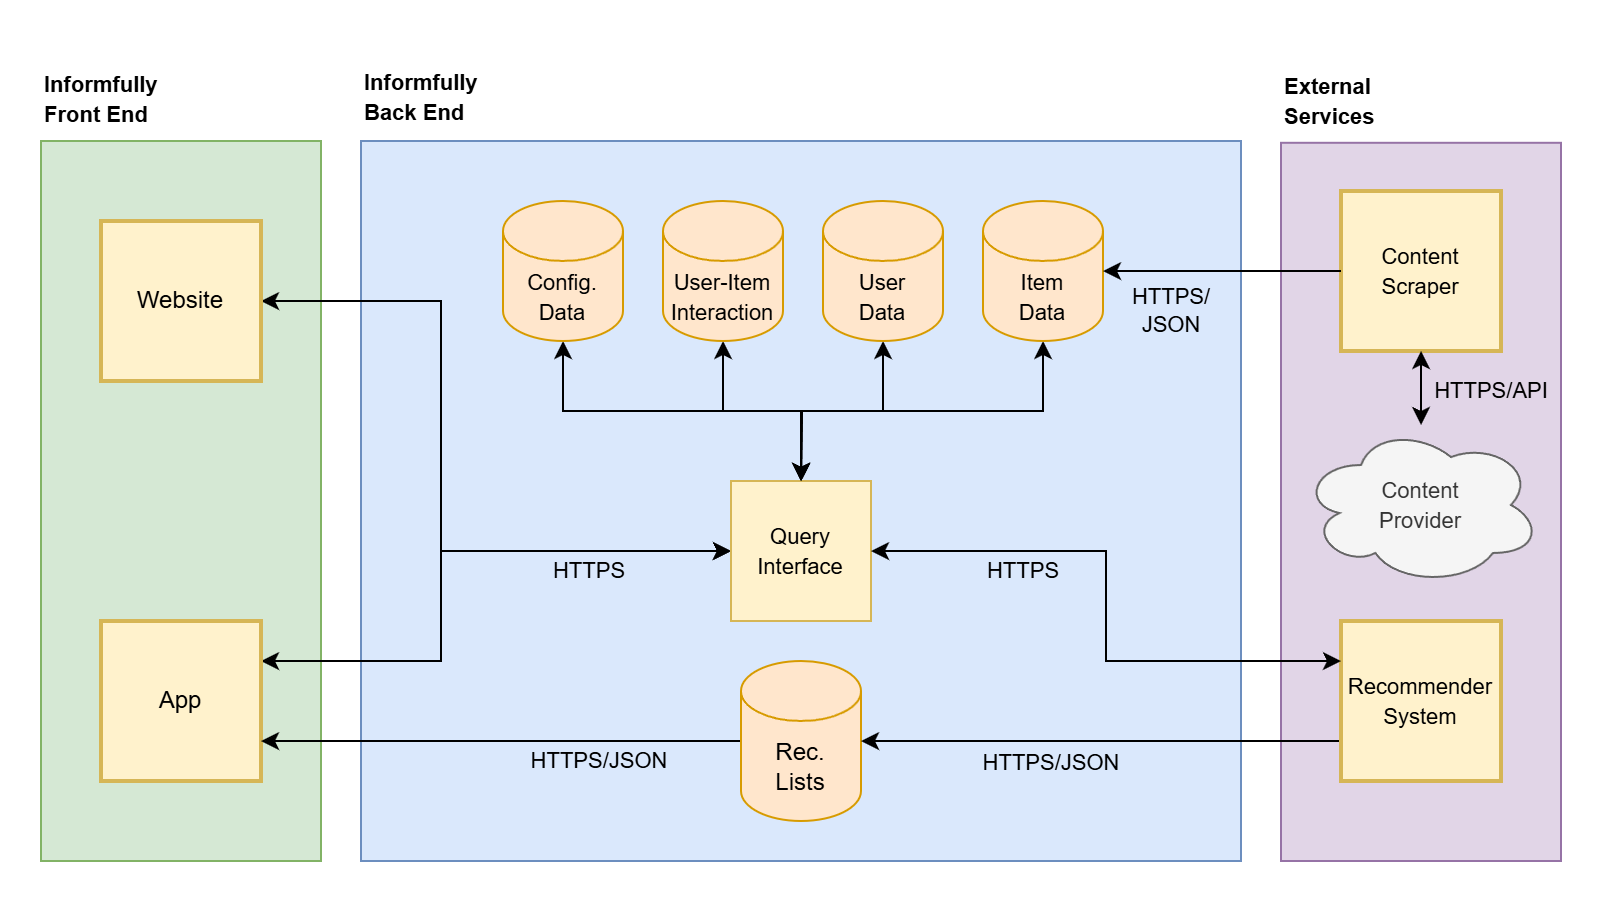

The diagram above was exported from draw.io. Its source (the exported page's mxGraphModel, read from the mxfile embedded in the PNG):
<mxGraphModel dx="1426" dy="111" grid="1" gridSize="10" guides="1" tooltips="1" connect="1" arrows="1" fold="1" page="1" pageScale="1" pageWidth="1100" pageHeight="850" math="0" shadow="0">
  <root>
    <mxCell id="0" />
    <mxCell id="1" parent="0" />
    <mxCell id="2" value="" style="rounded=0;whiteSpace=wrap;html=1;fillColor=#dae8fc;strokeColor=#6c8ebf;fontStyle=0" vertex="1" parent="1">
      <mxGeometry x="330" y="1115" width="440" height="360" as="geometry" />
    </mxCell>
    <mxCell id="3" value="" style="rounded=0;whiteSpace=wrap;html=1;fillColor=#e1d5e7;strokeColor=#9673a6;fontStyle=0" vertex="1" parent="1">
      <mxGeometry x="790" y="1115.9" width="140" height="359.1" as="geometry" />
    </mxCell>
    <mxCell id="4" value="" style="rounded=0;whiteSpace=wrap;html=1;fillColor=#d5e8d4;strokeColor=#82b366;fontStyle=0" vertex="1" parent="1">
      <mxGeometry x="170" y="1115" width="140" height="360" as="geometry" />
    </mxCell>
    <mxCell id="5" value="&lt;font style=&quot;font-size: 11px&quot;&gt;&lt;br&gt;Informfully&lt;br&gt;Front End&lt;/font&gt;" style="text;html=1;strokeColor=none;fillColor=none;align=left;verticalAlign=middle;whiteSpace=wrap;rounded=0;fontStyle=1" vertex="1" parent="1">
      <mxGeometry x="170" y="1076" width="60" height="21" as="geometry" />
    </mxCell>
    <mxCell id="6" value="&lt;font style=&quot;font-size: 11px&quot;&gt;&lt;br&gt;Informfully&lt;br&gt;Back End&lt;/font&gt;&lt;div&gt;&lt;/div&gt;" style="text;html=1;strokeColor=none;fillColor=none;align=left;verticalAlign=middle;whiteSpace=wrap;rounded=0;fontStyle=1" vertex="1" parent="1">
      <mxGeometry x="330" y="1076" width="60" height="20" as="geometry" />
    </mxCell>
    <mxCell id="7" style="edgeStyle=orthogonalEdgeStyle;rounded=0;orthogonalLoop=1;jettySize=auto;html=1;exitX=1;exitY=0.25;exitDx=0;exitDy=0;entryX=0;entryY=0.5;entryDx=0;entryDy=0;startArrow=classic;startFill=1;strokeWidth=1;fontStyle=0" edge="1" source="8" target="24" parent="1">
      <mxGeometry relative="1" as="geometry">
        <Array as="points">
          <mxPoint x="370" y="1375" />
          <mxPoint x="370" y="1320" />
        </Array>
      </mxGeometry>
    </mxCell>
    <mxCell id="8" value="App" style="whiteSpace=wrap;html=1;aspect=fixed;fillColor=#fff2cc;strokeColor=#d6b656;strokeWidth=2;fontStyle=0" vertex="1" parent="1">
      <mxGeometry x="200" y="1355" width="80" height="80" as="geometry" />
    </mxCell>
    <mxCell id="9" value="HTTPS" style="edgeStyle=orthogonalEdgeStyle;rounded=0;orthogonalLoop=1;jettySize=auto;html=1;exitX=1;exitY=0.5;exitDx=0;exitDy=0;entryX=0;entryY=0.5;entryDx=0;entryDy=0;startArrow=classic;startFill=1;fontStyle=0;labelBackgroundColor=none;strokeWidth=1;" edge="1" source="10" target="24" parent="1">
      <mxGeometry x="0.6109" y="-10" relative="1" as="geometry">
        <Array as="points">
          <mxPoint x="370" y="1195" />
          <mxPoint x="370" y="1320" />
        </Array>
        <mxPoint x="-1" as="offset" />
      </mxGeometry>
    </mxCell>
    <mxCell id="10" value="Website" style="whiteSpace=wrap;html=1;aspect=fixed;fillColor=#fff2cc;strokeColor=#d6b656;strokeWidth=2;fontStyle=0" vertex="1" parent="1">
      <mxGeometry x="200" y="1155" width="80" height="80" as="geometry" />
    </mxCell>
    <mxCell id="11" value="&lt;span&gt;HTTPS/JSON&lt;/span&gt;" style="edgeStyle=orthogonalEdgeStyle;rounded=0;orthogonalLoop=1;jettySize=auto;html=1;entryX=1;entryY=0.75;entryDx=0;entryDy=0;startArrow=none;startFill=0;strokeWidth=1;labelBackgroundColor=none;fontStyle=0" edge="1" source="12" target="8" parent="1">
      <mxGeometry x="-0.4074" y="10" relative="1" as="geometry">
        <mxPoint as="offset" />
        <mxPoint x="430.0000000000002" y="953" as="sourcePoint" />
        <mxPoint x="430.0000000000002" y="742" as="targetPoint" />
      </mxGeometry>
    </mxCell>
    <mxCell id="12" value="Rec.&lt;br&gt;Lists" style="shape=cylinder3;whiteSpace=wrap;html=1;boundedLbl=1;backgroundOutline=1;size=15;fillColor=#ffe6cc;strokeColor=#d79b00;fontStyle=0" vertex="1" parent="1">
      <mxGeometry x="520" y="1375" width="60" height="80" as="geometry" />
    </mxCell>
    <mxCell id="13" value="&lt;font style=&quot;font-size: 11px&quot;&gt;External&lt;br&gt;Services&lt;/font&gt;" style="text;html=1;strokeColor=none;fillColor=none;align=left;verticalAlign=middle;whiteSpace=wrap;rounded=0;fontStyle=1" vertex="1" parent="1">
      <mxGeometry x="790" y="1085" width="60" height="20" as="geometry" />
    </mxCell>
    <mxCell id="14" value="&lt;font style=&quot;font-size: 11px&quot;&gt;Content&lt;br&gt;Provider&lt;/font&gt;" style="ellipse;shape=cloud;whiteSpace=wrap;html=1;fillColor=#f5f5f5;strokeColor=#666666;fontColor=#333333;fontStyle=0" vertex="1" parent="1">
      <mxGeometry x="800" y="1257" width="120" height="80" as="geometry" />
    </mxCell>
    <mxCell id="15" style="edgeStyle=orthogonalEdgeStyle;rounded=0;orthogonalLoop=1;jettySize=auto;html=1;exitX=0.5;exitY=1;exitDx=0;exitDy=0;exitPerimeter=0;strokeWidth=1;startArrow=classic;startFill=1;fontStyle=0" edge="1" source="16" target="24" parent="1">
      <mxGeometry relative="1" as="geometry" />
    </mxCell>
    <mxCell id="16" value="&lt;font style=&quot;font-size: 11px&quot;&gt;User-Item&lt;br&gt;Interaction&lt;/font&gt;" style="shape=cylinder3;whiteSpace=wrap;html=1;boundedLbl=1;backgroundOutline=1;size=15;fillColor=#ffe6cc;strokeColor=#d79b00;fontStyle=0" vertex="1" parent="1">
      <mxGeometry x="481" y="1145" width="60" height="70" as="geometry" />
    </mxCell>
    <mxCell id="17" style="edgeStyle=orthogonalEdgeStyle;rounded=0;orthogonalLoop=1;jettySize=auto;html=1;entryX=1;entryY=0.5;entryDx=0;entryDy=0;entryPerimeter=0;startArrow=none;startFill=0;exitX=0;exitY=0.75;exitDx=0;exitDy=0;fontStyle=0;strokeWidth=1;" edge="1" source="19" target="12" parent="1">
      <mxGeometry relative="1" as="geometry">
        <Array as="points">
          <mxPoint x="840" y="1415" />
          <mxPoint x="840" y="1415" />
        </Array>
      </mxGeometry>
    </mxCell>
    <mxCell id="18" value="HTTPS/JSON" style="edgeLabel;html=1;align=center;verticalAlign=middle;resizable=0;points=[];fontStyle=0;labelBackgroundColor=none;" vertex="1" connectable="0" parent="17">
      <mxGeometry x="-0.3324" y="3" relative="1" as="geometry">
        <mxPoint x="-93" y="7" as="offset" />
      </mxGeometry>
    </mxCell>
    <mxCell id="19" value="&lt;font style=&quot;font-size: 11px&quot;&gt;Recommender&lt;br&gt;System&lt;/font&gt;" style="whiteSpace=wrap;html=1;aspect=fixed;fillColor=#fff2cc;strokeColor=#d6b656;strokeWidth=2;fontStyle=0" vertex="1" parent="1">
      <mxGeometry x="820" y="1355" width="80" height="80" as="geometry" />
    </mxCell>
    <mxCell id="20" value="" style="group;strokeWidth=2;fontStyle=0" vertex="1" connectable="0" parent="1">
      <mxGeometry x="820" y="1140" width="80" height="80" as="geometry" />
    </mxCell>
    <mxCell id="21" value="" style="rounded=0;whiteSpace=wrap;html=1;fillColor=#fff2cc;strokeColor=#d6b656;strokeWidth=2;fontStyle=0" vertex="1" parent="20">
      <mxGeometry width="80" height="80" as="geometry" />
    </mxCell>
    <mxCell id="22" value="&lt;font style=&quot;font-size: 11px&quot;&gt;Content&lt;br&gt;Scraper&lt;/font&gt;" style="whiteSpace=wrap;html=1;aspect=fixed;fillColor=#fff2cc;strokeColor=none;fontStyle=0" vertex="1" parent="20">
      <mxGeometry x="5" y="5" width="70" height="70" as="geometry" />
    </mxCell>
    <mxCell id="23" value="" style="group;fontStyle=0" vertex="1" connectable="0" parent="1">
      <mxGeometry x="515" y="1285" width="70" height="70" as="geometry" />
    </mxCell>
    <mxCell id="24" value="" style="rounded=0;whiteSpace=wrap;html=1;fillColor=#fff2cc;strokeColor=#d6b656;fontStyle=0" vertex="1" parent="23">
      <mxGeometry width="70" height="70" as="geometry" />
    </mxCell>
    <mxCell id="25" value="&lt;font style=&quot;font-size: 11px&quot;&gt;Query Interface&lt;/font&gt;" style="whiteSpace=wrap;html=1;aspect=fixed;fillColor=#fff2cc;strokeColor=none;fontStyle=0" vertex="1" parent="23">
      <mxGeometry x="8.204999999999984" y="8.204999999999927" width="53.59375" height="53.59375" as="geometry" />
    </mxCell>
    <mxCell id="26" style="edgeStyle=orthogonalEdgeStyle;rounded=0;orthogonalLoop=1;jettySize=auto;html=1;exitX=0.5;exitY=1;exitDx=0;exitDy=0;exitPerimeter=0;strokeWidth=1;startArrow=classic;startFill=1;fontStyle=0" edge="1" source="27" parent="1">
      <mxGeometry relative="1" as="geometry">
        <mxPoint x="550" y="1285" as="targetPoint" />
      </mxGeometry>
    </mxCell>
    <mxCell id="27" value="&lt;font style=&quot;font-size: 11px&quot;&gt;Item&lt;br&gt;Data&lt;/font&gt;" style="shape=cylinder3;whiteSpace=wrap;html=1;boundedLbl=1;backgroundOutline=1;size=15;fillColor=#ffe6cc;strokeColor=#d79b00;fontStyle=0" vertex="1" parent="1">
      <mxGeometry x="641" y="1145" width="60" height="70" as="geometry" />
    </mxCell>
    <mxCell id="28" style="edgeStyle=orthogonalEdgeStyle;rounded=0;orthogonalLoop=1;jettySize=auto;html=1;exitX=0.5;exitY=1;exitDx=0;exitDy=0;exitPerimeter=0;strokeWidth=1;startArrow=classic;startFill=1;fontStyle=0" edge="1" source="29" parent="1">
      <mxGeometry relative="1" as="geometry">
        <mxPoint x="550" y="1285" as="targetPoint" />
      </mxGeometry>
    </mxCell>
    <mxCell id="29" value="&lt;font style=&quot;font-size: 11px&quot;&gt;User&lt;br&gt;Data&lt;/font&gt;" style="shape=cylinder3;whiteSpace=wrap;html=1;boundedLbl=1;backgroundOutline=1;size=15;fillColor=#ffe6cc;strokeColor=#d79b00;fontStyle=0" vertex="1" parent="1">
      <mxGeometry x="561" y="1145" width="60" height="70" as="geometry" />
    </mxCell>
    <mxCell id="30" style="edgeStyle=orthogonalEdgeStyle;rounded=0;orthogonalLoop=1;jettySize=auto;html=1;exitX=0;exitY=0.5;exitDx=0;exitDy=0;entryX=1;entryY=0.5;entryDx=0;entryDy=0;entryPerimeter=0;startArrow=none;startFill=0;endArrow=classic;endFill=1;strokeWidth=1;fontStyle=0" edge="1" source="21" target="27" parent="1">
      <mxGeometry relative="1" as="geometry" />
    </mxCell>
    <mxCell id="31" value="HTTPS/&lt;br&gt;JSON" style="edgeLabel;html=1;align=center;verticalAlign=middle;resizable=0;points=[];fontStyle=0;labelBackgroundColor=none;" vertex="1" connectable="0" parent="30">
      <mxGeometry x="-0.1774" y="-4" relative="1" as="geometry">
        <mxPoint x="-37" y="23" as="offset" />
      </mxGeometry>
    </mxCell>
    <mxCell id="32" style="edgeStyle=orthogonalEdgeStyle;rounded=0;orthogonalLoop=1;jettySize=auto;html=1;exitX=0.5;exitY=1;exitDx=0;exitDy=0;exitPerimeter=0;entryX=0.5;entryY=0;entryDx=0;entryDy=0;strokeWidth=1;startArrow=classic;startFill=1;fontStyle=0" edge="1" source="33" target="24" parent="1">
      <mxGeometry relative="1" as="geometry" />
    </mxCell>
    <mxCell id="33" value="&lt;span style=&quot;font-size: 11px&quot;&gt;Config.&lt;br&gt;Data&lt;br&gt;&lt;/span&gt;" style="shape=cylinder3;whiteSpace=wrap;html=1;boundedLbl=1;backgroundOutline=1;size=15;fillColor=#ffe6cc;strokeColor=#d79b00;fontStyle=0" vertex="1" parent="1">
      <mxGeometry x="401" y="1145" width="60" height="70" as="geometry" />
    </mxCell>
    <mxCell id="34" style="edgeStyle=orthogonalEdgeStyle;rounded=0;orthogonalLoop=1;jettySize=auto;html=1;exitX=0.5;exitY=1;exitDx=0;exitDy=0;strokeWidth=1;startArrow=classic;startFill=1;fontStyle=0" edge="1" source="21" target="14" parent="1">
      <mxGeometry relative="1" as="geometry" />
    </mxCell>
    <mxCell id="35" value="HTTPS/API" style="edgeLabel;html=1;align=center;verticalAlign=middle;resizable=0;points=[];fontStyle=0;labelBackgroundColor=none;" vertex="1" connectable="0" parent="34">
      <mxGeometry x="0.6" y="2" relative="1" as="geometry">
        <mxPoint x="32" y="-9" as="offset" />
      </mxGeometry>
    </mxCell>
    <mxCell id="36" style="edgeStyle=orthogonalEdgeStyle;rounded=0;orthogonalLoop=1;jettySize=auto;html=1;exitX=1;exitY=0.5;exitDx=0;exitDy=0;entryX=0;entryY=0.25;entryDx=0;entryDy=0;strokeWidth=1;startArrow=classic;startFill=1;fontStyle=0" edge="1" source="24" target="19" parent="1">
      <mxGeometry relative="1" as="geometry" />
    </mxCell>
    <mxCell id="37" value="&lt;span&gt;HTTPS&lt;/span&gt;" style="edgeLabel;html=1;align=center;verticalAlign=middle;resizable=0;points=[];labelBackgroundColor=none;fontStyle=0" vertex="1" connectable="0" parent="36">
      <mxGeometry x="-0.3954" y="1" relative="1" as="geometry">
        <mxPoint x="-13" y="10" as="offset" />
      </mxGeometry>
    </mxCell>
  </root>
</mxGraphModel>